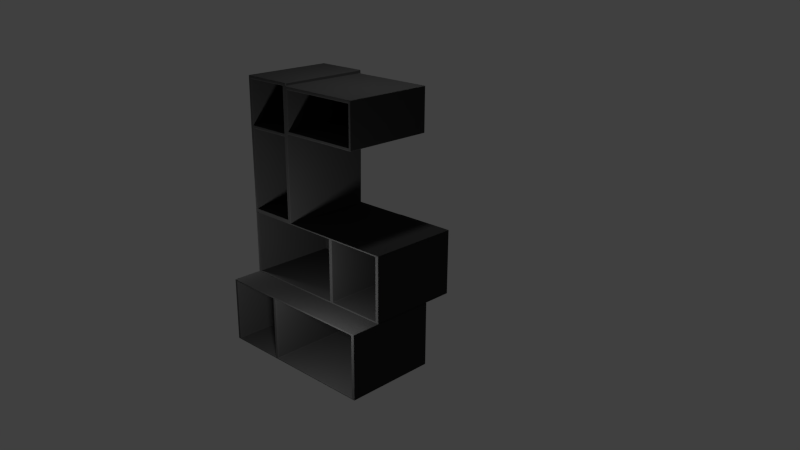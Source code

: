 # Source: bookshelf.blend  (saved by Blender 2.70.0; exported with 4.5.12 LTS)
import bpy
from mathutils import Matrix  # noqa: F401  (used for matrix-valued properties, if any)

bpy.ops.wm.read_factory_settings(use_empty=True)
scene = bpy.context.scene
scene.name = 'Scene'

# ---- collections
col_collection_1 = bpy.data.collections.new('Collection 1'); scene.collection.children.link(col_collection_1)

# ---- materials (node trees are filled in below, after node groups)
mat_material_001 = bpy.data.materials.new('Material.001')
mat_material_001.alpha_threshold = 0.0
mat_material_001.use_transparent_shadow = False
mat_material_001.diffuse_color = (0.0331, 0.0331, 0.0331, 1.0)
mat_material_001.specular_color = (0.3449, 0.3931, 0.3674)
mat_material_001.roughness = 0.5
mat_material_001.specular_intensity = 0.1
mat_material_001.line_color = (0.0, 0.0, 0.0, 1.0)

# ---- material node trees

# ---- world
world_world = bpy.data.worlds.new('World'); scene.world = world_world
world_world.color = (0.05088, 0.05088, 0.05088)
world_world.use_sun_shadow = False
world_world.sun_shadow_jitter_overblur = 0.0
world_world.cycles.sampling_method = 'MANUAL'
world_world.cycles.sample_map_resolution = 256

# ---- cameras
cam_camera = bpy.data.cameras.new('Camera')
cam_camera.clip_end = 100.0
cam_camera.lens = 35.0
cam_camera.sensor_width = 32.0
cam_camera.sensor_height = 18.0
cam_camera.ortho_scale = 7.314
cam_camera.dof.focus_distance = 0.0
cam_camera.dof.aperture_fstop = 128.0

# ---- lights
light_lamp_002 = bpy.data.lights.new('Lamp.002', 'POINT')
light_lamp_002.transmission_factor = 0.0
light_lamp_002.cutoff_distance = 30.0
light_lamp_002.energy = 100.0
light_lamp_002.shadow_buffer_clip_start = 1.001
light_lamp_002.shadow_soft_size = 0.1
light_lamp_002.shadow_maximum_resolution = 0.006
light_lamp_002.use_absolute_resolution = True
light_lamp_002.cycles.use_multiple_importance_sampling = False
light_lamp_001 = bpy.data.lights.new('Lamp.001', 'POINT')
light_lamp_001.transmission_factor = 0.0
light_lamp_001.cutoff_distance = 30.0
light_lamp_001.energy = 100.0
light_lamp_001.shadow_buffer_clip_start = 1.001
light_lamp_001.shadow_soft_size = 0.1
light_lamp_001.shadow_maximum_resolution = 0.006
light_lamp_001.use_absolute_resolution = True
light_lamp_001.cycles.use_multiple_importance_sampling = False
light_lamp = bpy.data.lights.new('Lamp', 'POINT')
light_lamp.transmission_factor = 0.0
light_lamp.cutoff_distance = 30.0
light_lamp.energy = 100.0
light_lamp.shadow_buffer_clip_start = 1.001
light_lamp.shadow_soft_size = 0.12
light_lamp.shadow_maximum_resolution = 0.006
light_lamp.use_absolute_resolution = True
light_lamp.cycles.use_multiple_importance_sampling = False

# ---- meshes
me_cube = bpy.data.meshes.new('Cube')
me_cube.from_pydata([(0.2195, -1.099, 1.251), (0.2237, -1.099, 2.973), (-0.9763, -1.099, 2.973), (-0.9609, -1.095, 1.251), (0.2195, -0.4084, 1.251), (0.2237, -0.4102, 2.968), (-0.9763, -0.4097, 2.973), (-0.9622, -0.408, 1.251), (0.2237, -1.054, 1.287), (0.2237, -1.056, 2.932), (0.2237, -0.4542, 1.288), (0.2237, -0.4607, 2.932), (-0.894, -1.054, 1.287), (-0.894, -1.07, 2.932), (-0.894, -0.4448, 1.287), (-0.894, -0.4607, 2.932), (0.2237, -1.101, 2.366), (-0.9763, -1.1, 2.366), (0.2237, -0.4097, 2.366), (-0.9763, -0.4097, 2.366), (0.2237, -1.053, 2.366), (0.2237, -0.4607, 2.366), (-0.894, -1.069, 2.365), (-0.894, -0.4607, 2.366), (-0.9763, -1.1, 2.327), (-0.9763, -0.4097, 2.327), (0.2237, -1.101, 2.325), (0.2237, -0.4097, 2.327), (0.2237, -1.053, 2.326), (0.2237, -0.4595, 2.328), (-0.894, -1.067, 2.328), (-0.894, -0.4595, 2.327), (0.2237, -1.1, 2.932), (0.2237, -0.4097, 2.932), (-0.9763, 0.6815, 2.366), (0.2237, 0.6815, 2.366), (-0.9763, -1.1, 2.93), (-0.9763, -0.4097, 2.93), (0.2237, 0.6815, 2.932), (-0.9763, 0.6815, 2.93), (0.2237, -0.3822, 2.404), (0.2237, -0.3822, 2.894), (0.2237, 0.654, 2.404), (0.2237, 0.654, 2.894), (-0.8966, -0.3822, 2.404), (-0.8966, -0.3822, 2.894), (-0.8966, 0.654, 2.404), (-0.8966, 0.654, 2.894), (0.2195, 1.101, 1.251), (-0.9739, 1.101, 1.251), (0.2195, -1.099, 0.4172), (0.2195, 1.101, 0.4172), (-0.9739, 1.101, 0.4172), (-0.9609, -1.095, 0.4172), (0.2195, -1.053, 1.234), (0.2195, 1.056, 1.234), (0.2195, -1.053, 0.4345), (0.2195, 1.056, 0.4345), (-0.8982, -1.053, 1.234), (-0.8982, 1.056, 1.234), (-0.8982, -1.053, 0.4345), (-0.8982, 1.056, 0.4345), (0.2195, 0.3304, 1.251), (-0.9719, 0.3304, 1.251), (0.2195, 0.3304, 0.4172), (-0.9719, 0.3304, 0.4172), (0.2195, 0.3304, 1.234), (0.2195, 0.3296, 0.4345), (-0.8982, 0.3182, 1.234), (-0.8982, 0.3293, 0.4345), (-0.9636, 0.2794, 1.251), (-0.9636, 0.2794, 0.4172), (0.2195, 0.2818, 1.251), (0.2195, 0.2794, 0.4172), (0.2195, 0.2815, 1.234), (0.2195, 0.2807, 0.4345), (-0.8982, 0.281, 1.234), (-0.8982, 0.2804, 0.4345), (0.6, 1.1, -0.417), (0.6, -1.1, -0.417), (-0.6, -1.1, -0.417), (-0.6, 1.1, -0.417), (0.6, 1.1, 0.417), (0.6, -1.1, 0.417), (-0.6, -1.1, 0.417), (-0.6, 1.1, 0.417), (0.6, 1.054, -0.3997), (0.6, -1.054, -0.3997), (0.6, 1.054, 0.3997), (0.6, -1.054, 0.3997), (-0.5176, 1.054, -0.3997), (-0.5176, -1.054, -0.3997), (-0.5176, 1.054, 0.3997), (-0.5176, -1.054, 0.3997), (0.6, -0.329, -0.417), (-0.6, -0.329, -0.417), (0.6, -0.329, 0.417), (-0.6, -0.329, 0.417), (0.6, -0.329, -0.3997), (0.6, -0.3282, 0.3997), (-0.5176, -0.3168, -0.3997), (-0.5176, -0.3279, 0.3997), (-0.6, -0.2779, -0.417), (-0.6, -0.2779, 0.417), (0.6, -0.2804, -0.417), (0.6, -0.2779, 0.417), (0.6, -0.2801, -0.3997), (0.6, -0.2792, 0.3997), (-0.5176, -0.2795, -0.3997), (-0.5176, -0.2789, 0.3997), (-0.9622, -0.408, 0.4172), (0.2195, -0.4096, 0.4172), (0.2195, -0.4083, 1.234), (0.2195, -0.4089, 0.4345), (-0.8982, -0.4086, 1.234), (-0.8982, -0.409, 0.4345)], [(9, 32)], [(26, 0, 8, 28), (1, 5, 6, 2), (24, 25, 7, 3), (10, 14, 12, 8), (0, 4, 10, 8), (11, 9, 13, 15), (28, 8, 12, 30), (26, 16, 17, 24), (27, 25, 19, 18), (36, 37, 19, 17), (27, 18, 21, 29), (37, 33, 38, 39), (16, 26, 28, 20), (17, 19, 25, 24), (0, 26, 24, 3), (4, 7, 25, 27), (10, 29, 31, 14), (4, 27, 29, 10), (12, 14, 31, 30), (28, 29, 21, 20), (23, 22, 20, 21), (30, 31, 29, 28), (16, 32, 36, 17), (18, 19, 34, 35), (22, 23, 15, 13), (19, 37, 39, 34), (35, 34, 39, 38), (9, 20, 22, 13), (43, 41, 45, 47), (35, 38, 43, 42), (18, 35, 42, 40), (38, 33, 41, 43), (45, 44, 46, 47), (42, 43, 47, 46), (40, 42, 46, 44), (41, 40, 44, 45), (62, 48, 49, 63), (64, 65, 52, 51), (48, 51, 52, 49), (50, 0, 3, 53), (67, 57, 61, 69), (51, 48, 55, 57), (64, 51, 57, 67), (4, 0, 54, 112), (68, 69, 61, 59), (57, 55, 59, 61), (54, 56, 60, 58), (112, 54, 58, 114), (72, 62, 63, 70), (73, 71, 65, 64), (48, 62, 66, 55), (49, 52, 65, 63), (73, 64, 67, 75), (55, 66, 68, 59), (62, 72, 74, 66), (63, 65, 71, 70), (4, 72, 70, 7), (111, 110, 71, 73), (113, 75, 77, 115), (111, 73, 75, 113), (114, 115, 77, 76), (74, 75, 67, 66), (69, 68, 66, 67), (76, 77, 75, 74), (94, 79, 80, 95), (96, 97, 84, 83), (104, 78, 86, 106), (79, 83, 84, 80), (102, 103, 85, 81), (82, 78, 81, 85), (99, 89, 93, 101), (83, 79, 87, 89), (96, 83, 89, 99), (78, 82, 88, 86), (100, 101, 93, 91), (89, 87, 91, 93), (86, 88, 92, 90), (106, 86, 90, 108), (104, 94, 95, 102), (105, 103, 97, 96), (79, 94, 98, 87), (80, 84, 97, 95), (105, 96, 99, 107), (87, 98, 100, 91), (94, 104, 106, 98), (95, 97, 103, 102), (78, 104, 102, 81), (82, 85, 103, 105), (88, 107, 109, 92), (82, 105, 107, 88), (90, 92, 109, 108), (106, 107, 99, 98), (101, 100, 98, 99), (108, 109, 107, 106), (7, 110, 53, 3), (74, 112, 114, 76), (72, 4, 112, 74), (50, 53, 110, 111), (56, 113, 115, 60), (50, 111, 113, 56), (58, 60, 115, 114), (0, 50, 56, 54), (70, 71, 110, 7), (32, 1, 2, 36), (5, 1, 9, 11), (20, 9, 1, 32, 16), (5, 11, 33), (18, 33, 11, 21), (21, 11, 15, 23), (33, 18, 40, 41), (33, 37, 6, 5), (2, 6, 37, 36)])
_uv = me_cube.uv_layers.new(name='UVMap')
_uv.uv.foreach_set('vector', [0.4389, 0.9999, 0.356, 0.701, 0.3682, 0.7, 0.4551, 0.991, 0.2633, 0.7345, 0.2633, 0.8855, 0.0002767, 0.8856, 0.0003304, 0.7344, 8.156e-05, 0.5987, 8.15e-05, 0.2755, 0.3257, 0.3853, 0.2957, 0.4998, 0.7542, 0.9143, 0.5093, 0.9163, 0.5093, 0.7828, 0.7543, 0.7829, 0.0, 0.0, 0.0, 0.0, 0.0, 0.0, 0.0, 0.0, 0.0, 0.0, 0.0, 0.0, 0.0, 0.0, 0.0, 0.0, 0.9172, 0.9157, 0.08084, 0.9157, 0.08084, 0.01599, 0.9192, 0.01592, 0.2818, 0.723, 0.2842, 0.73, 0.09573, 0.8548, 0.09146, 0.8483, 0.5541, 0.5613, 0.7822, 0.5641, 0.7822, 0.5718, 0.5595, 0.5701, 0.0, 0.0, 0.0, 0.0, 0.0, 0.0, 0.0, 0.0, 0.0, 0.0, 0.0, 0.0, 0.0, 0.0, 0.0, 0.0, 0.3317, 0.02268, 0.5947, 0.02268, 0.5947, 0.2618, 0.3317, 0.2618, 0.0, 0.0, 0.0, 0.0, 0.0, 0.0, 0.0, 0.0, 0.0, 0.0, 0.0, 0.0, 0.0, 0.0, 0.0, 0.0, 0.4986, 0.348, 0.4999, 0.7954, 9.857e-05, 0.7954, 0.007015, 0.3475, 0.09655, 0.8947, 0.09704, 0.008583, 0.9034, -0.001545, 0.9034, 0.8983, 0.9999, 0.001013, 0.9993, 0.3664, 0.6065, 0.3657, 0.6071, 6.07e-05, 0.4097, 0.2564, 0.4543, 0.001079, 0.4706, 8.15e-05, 0.4197, 0.2557, 0.5039, 0.3048, 0.7338, 0.3023, 0.7331, 0.6947, 0.5039, 0.6977, 0.0, 0.0, 0.0, 0.0, 0.0, 0.0, 0.0, 0.0, 0.7548, 0.3956, 0.7548, 0.2624, 0.9997, 0.2658, 0.9997, 0.3956, 0.0, 0.0, 0.0, 0.0, 0.0, 0.0, 0.0, 0.0, 0.9999, 9.857e-05, 0.9999, 0.2358, 0.5001, 0.2349, 0.5001, 0.0001601, 0.5595, 0.5701, 0.7822, 0.5718, 0.7061, 0.8222, 0.5211, 0.716, 0.7346, 0.4837, 0.9641, 0.4839, 0.9641, 0.6977, 0.7342, 0.6977, 0.0, 0.0, 0.0, 0.0, 0.0, 0.0, 0.0, 0.0, 0.9107, 0.176, 0.9107, 0.4722, 0.7716, 0.4722, 0.7712, 0.176, 0.5728, 0.0002625, 0.5728, 0.1399, 0.2969, 0.1403, 0.2969, 0.0002556, 0.0, 0.0, 0.0, 0.0, 0.0, 0.0, 0.0, 0.0, 0.0, 0.0, 0.0, 0.0, 0.0, 0.0, 0.0, 0.0, 0.0, 0.0, 0.0, 0.0, 0.0, 0.0, 0.0, 0.0, 0.0, 0.0, 0.0, 0.0, 0.0, 0.0, 0.0, 0.0, 0.5039, 0.1853, 0.5039, 0.0002155, 0.8948, 0.0002151, 0.8948, 0.1853, 0.0, 0.0, 0.0, 0.0, 0.0, 0.0, 0.0, 0.0, 0.7548, 0.5552, 0.7548, 0.7822, 0.5093, 0.7822, 0.5093, 0.5552, 0.8787, 0.4727, 0.9997, 0.4727, 0.9997, 0.7492, 0.8787, 0.7492, 0.1622, 0.0002768, 0.3312, 0.0002767, 0.3312, 0.2618, 0.1622, 0.2614, 0.3933, 0.228, 0.2583, 0.05993, 0.4366, 8.843e-05, 0.447, 0.1631, 0.6989, 0.9999, 8.359e-05, 0.9999, 8.359e-05, 8.359e-05, 0.6989, 8.379e-05, 0.499, 0.0006381, 0.4986, 0.348, 0.007015, 0.3475, 0.007396, 9.857e-05, 0.5087, 0.5554, 0.5087, 0.7146, 0.2638, 0.7146, 0.2638, 0.5554, 0.0, 0.0, 0.0, 0.0, 0.0, 0.0, 0.0, 0.0, 0.0, 0.0, 0.0, 0.0, 0.0, 0.0, 0.0, 0.0, 0.0, 0.0, 0.0, 0.0, 0.0, 0.0, 0.0, 0.0, 0.0002151, 0.9059, 0.004396, 0.6043, 0.2785, 0.6043, 0.2785, 0.9059, 0.6986, 0.5002, 0.6986, 0.9999, 0.0001184, 0.9999, 0.0001182, 0.5002, 8.456e-05, 8.477e-05, 0.7152, 8.456e-05, 0.7152, 0.9999, 8.461e-05, 0.9999, 0.0, 0.0, 0.0, 0.0, 0.0, 0.0, 0.0, 0.0, 0.1515, 0.0002768, 0.1622, 0.0002768, 0.1622, 0.2614, 0.151, 0.2595, 0.3881, 0.2342, 0.2519, 0.06713, 0.2583, 0.05993, 0.3933, 0.228, 0.0, 0.0, 0.0, 0.0, 0.0, 0.0, 0.0, 0.0, 0.0, 0.0, 0.0, 0.0, 0.0, 0.0, 0.0, 0.0, 0.0, 0.0, 0.0, 0.0, 0.0, 0.0, 0.0, 0.0, 0.0, 0.0, 0.0, 0.0, 0.0, 0.0, 0.0, 0.0, 0.0, 0.0, 0.0, 0.0, 0.0, 0.0, 0.0, 0.0, 0.0, 0.0, 0.0, 0.0, 0.0, 0.0, 0.0, 0.0, 0.0002767, 0.0002768, 0.1515, 0.0002768, 0.151, 0.2595, 0.0003588, 0.2593, 0.3325, 0.3154, 0.1338, 0.1777, 0.2519, 0.06713, 0.3881, 0.2342, 0.7542, 0.4035, 0.7542, 0.5546, 0.5093, 0.5546, 0.5093, 0.4035, 0.0, 0.0, 0.0, 0.0, 0.0, 0.0, 0.0, 0.0, 0.2433, 0.3018, 0.2431, 0.0002152, 0.5033, 0.0002151, 0.5035, 0.3018, 0.0, 0.0, 0.0, 0.0, 0.0, 0.0, 0.0, 0.0, 8.456e-05, 0.0001439, 0.7153, 8.456e-05, 0.7152, 0.9999, 8.467e-05, 0.9999, 0.0001182, 0.4998, 0.0002905, 0.0001182, 0.6988, 0.0003593, 0.6986, 0.5, 0.0, 0.0, 0.0, 0.0, 0.0, 0.0, 0.0, 0.0, 0.2633, 0.7339, 0.0002767, 0.7339, 0.0002767, 0.5649, 0.2633, 0.5649, 0.0, 0.0, 0.0, 0.0, 0.0, 0.0, 0.0, 0.0, 0.9999, 8.336e-05, 0.9999, 0.695, 8.336e-05, 0.695, 8.355e-05, 8.343e-05, 0.0, 0.0, 0.0, 0.0, 0.0, 0.0, 0.0, 0.0, 0.5728, 0.2664, 0.5728, 0.4722, 0.2766, 0.4722, 0.2766, 0.2664, 0.0, 0.0, 0.0, 0.0, 0.0, 0.0, 0.0, 0.0, 0.0, 0.0, 0.0, 0.0, 0.0, 0.0, 0.0, 0.0, 0.0, 0.0, 0.0, 0.0, 0.0, 0.0, 0.0, 0.0, 0.0, 0.0, 0.0, 0.0, 0.0, 0.0, 0.0, 0.0, 0.9225, 9.603e-05, 0.9086, 0.9999, 9.633e-05, 0.9999, 9.603e-05, 9.737e-05, 0.6809, 0.4727, 0.8782, 0.4727, 0.8782, 0.7486, 0.6809, 0.7486, 0.6988, 0.5001, 0.6988, 0.9999, 0.0001183, 0.9999, 0.0001182, 0.5001, 0.2638, 0.5548, 0.2638, 0.2624, 0.5087, 0.2624, 0.5087, 0.5547, 0.0, 0.0, 0.0, 0.0, 0.0, 0.0, 0.0, 0.0, 0.0001616, 0.5943, 0.5176, 0.5943, 0.5176, 0.6163, 0.0001616, 0.6163, 0.0, 0.0, 0.0, 0.0, 0.0, 0.0, 0.0, 0.0, 0.0, 0.0, 0.0, 0.0, 0.0, 0.0, 0.0, 0.0, 0.0, 0.0, 0.0, 0.0, 0.0, 0.0, 0.0, 0.0, 0.8419, 0.02536, 0.8402, 0.1843, 0.5953, 0.1843, 0.597, 0.02268, 0.0, 0.0, 0.0, 0.0, 0.0, 0.0, 0.0, 0.0, 0.0, 0.0, 0.0, 0.0, 0.0, 0.0, 0.0, 0.0, 0.0, 0.0, 0.0, 0.0, 0.0, 0.0, 0.0, 0.0, 0.0002767, 0.2624, 0.2633, 0.2624, 0.2633, 0.5644, 0.0002767, 0.5644, 0.0, 0.0, 0.0, 0.0, 0.0, 0.0, 0.0, 0.0, 0.0, 0.0, 0.0, 0.0, 0.0, 0.0, 0.0, 0.0, 0.7097, 0.7746, 0.2903, 0.7746, 0.2903, 0.07507, 0.7097, 0.07475, 0.0, 0.0, 0.0, 0.0, 0.0, 0.0, 0.0, 0.0, 0.0001938, 0.4999, 0.0001182, 0.0001182, 0.6988, 0.0001182, 0.6989, 0.4999, 0.7706, 0.4722, 0.5733, 0.4722, 0.5733, 0.1964, 0.7706, 0.1964, 0.0, 0.0, 0.0, 0.0, 0.0, 0.0, 0.0, 0.0, 0.0, 0.0, 0.0, 0.0, 0.0, 0.0, 0.0, 0.0, 0.0, 0.0, 0.0, 0.0, 0.0, 0.0, 0.0, 0.0, 0.2883, 0.4042, 0.03888, 0.3268, 0.1338, 0.1777, 0.3325, 0.3154, 0.7542, 0.2624, 0.7542, 0.4035, 0.5093, 0.4035, 0.5093, 0.2624, 0.0, 0.0, 0.0, 0.0, 0.0, 0.0, 0.0, 0.0, 0.0002151, 0.3018, 0.0002151, 0.0002154, 0.2431, 0.0002152, 0.2433, 0.3018, 0.0, 0.0, 0.0, 0.0, 0.0, 0.0, 0.0, 0.0, 0.0, 0.0, 0.0, 0.0, 0.0, 0.0, 0.0, 0.0, 0.9999, 0.2358, 0.9999, 0.2525, 0.5001, 0.2526, 0.5001, 0.2349, 0.0, 0.0, 0.0, 0.0, 0.0, 0.0, 0.0, 0.0, 0.0, 0.0, 0.0, 0.0, 0.0, 0.0, 0.0, 0.0, 0.0, 0.0, 0.0, 0.0, 0.0, 0.0, 0.0, 0.0, 0.0, 0.0, 0.0, 0.0, 0.0, 0.0, 0.0, 0.0, 0.0, 0.0, 0.0, 0.0, 0.0, 0.0, 0.0, 0.0, 0.0, 0.0, 0.0, 0.0, 0.0, 0.0, 0.0, 0.0, 0.3868, 0.7991, 0.4143, 0.9987, 0.4049, 0.9999, 0.382, 0.804, 0.0, 0.0, 0.0, 0.0, 0.0, 0.0, 0.0, 0.0])
me_cube.materials.append(mat_material_001)
me_cube.use_remesh_preserve_volume = False
me_cube.use_remesh_preserve_attributes = False
me_cube.use_mirror_vertex_groups = False
me_cube.update()

# ---- objects
ob_lamp_002 = bpy.data.objects.new('Lamp.002', light_lamp_002)
ob_lamp_001 = bpy.data.objects.new('Lamp.001', light_lamp_001)
ob_libreria = bpy.data.objects.new('libreria', me_cube)
ob_lamp = bpy.data.objects.new('Lamp', light_lamp)
ob_camera = bpy.data.objects.new('Camera', cam_camera)

# ---- transforms, parenting, visibility, modifiers, constraints
ob_lamp_002.location = (-2.133, -0.3856, 1.142)
ob_lamp_002.rotation_euler = (0.6503, 0.05522, 1.866)
ob_lamp_002.lock_rotations_4d = False
ob_lamp_002.empty_display_type = 'ARROWS'
ob_lamp_002.color = (0.0, 0.0, 0.0, 0.0)
ob_lamp_002.lineart.crease_threshold = 0.0
ob_lamp_001.location = (0.8258, -1.402, 1.403)
ob_lamp_001.rotation_euler = (0.6503, 0.05522, 1.866)
ob_lamp_001.lock_rotations_4d = False
ob_lamp_001.empty_display_type = 'ARROWS'
ob_lamp_001.color = (0.0, 0.0, 0.0, 0.0)
ob_lamp_001.lineart.crease_threshold = 0.0
ob_libreria.location = (0.0, 0.0, 0.4321)
ob_libreria.rotation_euler = (0.0, 0.0, -1.571)
ob_libreria.lock_rotations_4d = False
ob_libreria.empty_display_type = 'ARROWS'
ob_libreria.lineart.crease_threshold = 0.0
_m = ob_libreria.modifiers.new('Bevel', 'BEVEL')
_m.width = 0.09
_m.width_pct = 0.09
_m.segments = 3
_m.angle_limit = 1.169
_m.profile = 0.6175
_m.spread = 0.0
ob_lamp.location = (0.5223, 0.4952, 5.375)
ob_lamp.rotation_euler = (0.6503, 0.05522, 1.866)
ob_lamp.lock_rotations_4d = False
ob_lamp.empty_display_type = 'ARROWS'
ob_lamp.color = (0.0, 0.0, 0.0, 0.0)
ob_lamp.lineart.crease_threshold = 0.0
ob_camera.location = (7.481, -6.508, 5.344)
ob_camera.rotation_euler = (1.219, -0.006403, 0.768)
ob_camera.lock_rotations_4d = False
ob_camera.empty_display_type = 'ARROWS'
ob_camera.color = (0.0, 0.0, 0.0, 0.0)
ob_camera.display_type = 'WIRE'
ob_camera.lineart.crease_threshold = 0.0

# ---- collection membership
col_collection_1.objects.link(ob_lamp_002)
col_collection_1.objects.link(ob_lamp_001)
col_collection_1.objects.link(ob_libreria)
col_collection_1.objects.link(ob_lamp)
col_collection_1.objects.link(ob_camera)

# ---- scene / render settings (as saved in the file)
scene.camera = ob_camera
scene.frame_start = 1; scene.frame_end = 250; scene.frame_set(1)
scene.render.engine = 'BLENDER_EEVEE_NEXT'
scene.render.resolution_percentage = 50
scene.render.dither_intensity = 0.0
scene.render.use_persistent_data = True
scene.cycles.use_denoising = False
scene.cycles.samples = 400
scene.cycles.sampling_pattern = 'TABULATED_SOBOL'
scene.cycles.light_sampling_threshold = 0.0
scene.cycles.use_adaptive_sampling = False
scene.cycles.use_light_tree = False
scene.cycles.blur_glossy = 0.0
scene.cycles.max_bounces = 5
scene.cycles.volume_bounces = 1
scene.cycles.pixel_filter_type = 'GAUSSIAN'
scene.cycles.sample_clamp_indirect = 0.0
scene.view_settings.view_transform = 'Standard'
bpy.context.view_layer.update()
